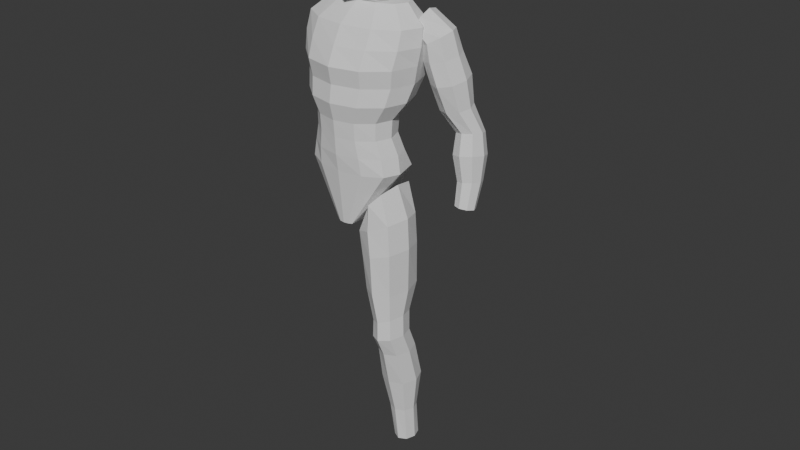 # Source: Char_SlaveBoys_001.blend  (saved by Blender 4.0.36; exported with 4.5.12 LTS)
import bpy
from mathutils import Matrix  # noqa: F401  (used for matrix-valued properties, if any)

bpy.ops.wm.read_factory_settings(use_empty=True)
scene = bpy.context.scene
scene.name = 'Scene'

# ---- collections
col_collection = bpy.data.collections.new('Collection'); scene.collection.children.link(col_collection)
col_ref = bpy.data.collections.new('Ref'); scene.collection.children.link(col_ref)

# ---- world
world_world = bpy.data.worlds.new('World'); scene.world = world_world
world_world.use_nodes = True; world_world.node_tree.nodes.clear()
_N = world_world.node_tree.nodes; _L = world_world.node_tree.links
n0 = _N.new('ShaderNodeOutputWorld'); n0.name = 'World Output'; n0.location = (300, 300)
n1 = _N.new('ShaderNodeBackground'); n1.name = 'Background'; n1.location = (10, 300)
n1.inputs[0].default_value = (0.05088, 0.05088, 0.05088, 1.0)
_L.new(n1.outputs[0], n0.inputs[0])
n0.is_active_output = True
world_world.color = (0.05088, 0.05088, 0.05088)
world_world.use_sun_shadow = False
world_world.sun_shadow_jitter_overblur = 0.0

# ---- meshes
me_cylinder = bpy.data.meshes.new('Cylinder')
me_cylinder.from_pydata([(-8.689e-10, 0.5121, -4.0), (-3.377e-09, 0.6107, 4.0), (0.4708, 0.4411, -4.0), (0.3867, 0.5543, 4.0), (0.8155, 0.2472, -4.0), (0.6698, 0.4002, 4.0), (0.9417, -0.2229, -4.0), (0.7734, 0.1897, 4.0), (0.8155, -0.5278, -4.0), (0.6698, -0.02082, 4.0), (0.4708, -0.7216, -4.0), (0.3867, -0.1749, 4.0), (-8.689e-10, -0.7926, -4.0), (-3.377e-09, -0.2313, 4.0), (-0.4708, -0.7216, -4.0), (-0.3867, -0.1749, 4.0), (-0.8155, -0.5278, -4.0), (-0.6698, -0.02082, 4.0), (-0.9417, -0.2229, -4.0), (-0.7734, 0.1897, 4.0), (-0.8155, 0.2472, -4.0), (-0.6698, 0.4002, 4.0), (-0.4708, 0.4411, -4.0), (-0.3867, 0.5543, 4.0), (-1.761e-09, 0.4298, -3.111), (-3.364e-09, 0.3435, -2.222), (-3.272e-09, 0.4071, -1.333), (-2.665e-15, 0.7041, -0.4444), (1.109e-09, 0.9027, 0.4444), (1.973e-09, 0.9728, 1.333), (2.743e-09, 0.8904, 2.222), (2.615e-09, 0.8093, 3.111), (0.5877, 0.7117, 3.111), (0.592, 0.7756, 2.222), (0.5662, 0.8425, 1.333), (0.5372, 0.7811, 0.4444), (0.5, 0.5926, -0.4444), (0.3902, 0.3208, -1.333), (0.3871, 0.2632, -2.222), (0.4409, 0.3449, -3.111), (1.018, 0.445, 3.111), (1.025, 0.4618, 2.222), (0.9807, 0.4864, 1.333), (0.9305, 0.449, 0.4444), (0.866, 0.288, -0.4444), (0.6758, 0.08498, -1.333), (0.6705, 0.04373, -2.222), (0.7637, 0.1129, -3.111), (1.175, 0.08061, 3.111), (1.184, 0.03319, 2.222), (1.132, 4.046e-10, 1.333), (1.074, -0.004742, 0.4444), (1.0, -0.128, -0.4444), (0.7804, -0.2371, -1.333), (0.7743, -0.2561, -2.222), (0.8818, -0.2039, -3.111), (1.018, -0.2837, 3.111), (1.025, -0.3954, 2.222), (0.9807, -0.4864, 1.333), (0.9305, -0.4585, 0.4444), (0.866, -0.5441, -0.4444), (0.6758, -0.5592, -1.333), (0.6705, -0.5559, -2.222), (0.7637, -0.5208, -3.111), (0.5877, -0.5505, 3.111), (0.592, -0.7092, 2.222), (0.5662, -0.8425, 1.333), (0.5372, -0.7906, 0.4444), (0.5, -0.8486, -0.4444), (0.3902, -0.795, -1.333), (0.3871, -0.7753, -2.222), (0.4409, -0.7527, -3.111), (2.615e-09, -0.6481, 3.111), (2.743e-09, -0.824, 2.222), (1.973e-09, -0.9728, 1.333), (1.109e-09, -0.9122, 0.4444), (-2.665e-15, -0.9601, -0.4444), (-3.272e-09, -0.8813, -1.333), (-3.364e-09, -0.8557, -2.222), (-1.761e-09, -0.8376, -3.111), (-0.5877, -0.5505, 3.111), (-0.592, -0.7092, 2.222), (-0.5662, -0.8425, 1.333), (-0.5372, -0.7906, 0.4444), (-0.5, -0.8486, -0.4444), (-0.3902, -0.795, -1.333), (-0.3871, -0.7753, -2.222), (-0.4409, -0.7527, -3.111), (-1.018, -0.2837, 3.111), (-1.025, -0.3954, 2.222), (-0.9807, -0.4864, 1.333), (-0.9305, -0.4585, 0.4444), (-0.866, -0.5441, -0.4444), (-0.6758, -0.5592, -1.333), (-0.6705, -0.5559, -2.222), (-0.7637, -0.5208, -3.111), (-1.175, 0.08061, 3.111), (-1.184, 0.03319, 2.222), (-1.132, 4.046e-10, 1.333), (-1.074, -0.004742, 0.4444), (-1.0, -0.128, -0.4444), (-0.7804, -0.2371, -1.333), (-0.7743, -0.2561, -2.222), (-0.8818, -0.2039, -3.111), (-1.018, 0.445, 3.111), (-1.025, 0.4618, 2.222), (-0.9807, 0.4864, 1.333), (-0.9305, 0.449, 0.4444), (-0.866, 0.288, -0.4444), (-0.6758, 0.08498, -1.333), (-0.6705, 0.04373, -2.222), (-0.7637, 0.1129, -3.111), (-0.5877, 0.7117, 3.111), (-0.592, 0.7756, 2.222), (-0.5662, 0.8425, 1.333), (-0.5372, 0.7811, 0.4444), (-0.5, 0.5926, -0.4444), (-0.3902, 0.3208, -1.333), (-0.3871, 0.2632, -2.222), (-0.4409, 0.3449, -3.111), (-1.966e-08, 0.4012, -6.885), (0.09191, 0.3873, -6.885), (0.1592, 0.3495, -6.885), (0.1838, -0.2229, -6.885), (0.1592, -0.63, -6.885), (0.09191, -0.6678, -6.885), (-1.966e-08, -0.6817, -6.885), (-0.09191, -0.6678, -6.885), (-0.1592, -0.63, -6.885), (-0.1838, -0.2229, -6.885), (-0.1592, 0.3495, -6.885), (-0.09191, 0.3873, -6.885)], [], [(31, 1, 3, 32), (32, 3, 5, 40), (40, 5, 7, 48), (48, 7, 9, 56), (56, 9, 11, 64), (64, 11, 13, 72), (72, 13, 15, 80), (80, 15, 17, 88), (88, 17, 19, 96), (96, 19, 21, 104), (3, 1, 23, 21, 19, 17, 15, 13, 11, 9, 7, 5), (104, 21, 23, 112), (112, 23, 1, 31), (10, 12, 126, 125), (22, 119, 24, 0), (119, 118, 25, 24), (118, 117, 26, 25), (117, 116, 27, 26), (116, 115, 28, 27), (115, 114, 29, 28), (114, 113, 30, 29), (113, 112, 31, 30), (20, 111, 119, 22), (111, 110, 118, 119), (110, 109, 117, 118), (109, 108, 116, 117), (108, 107, 115, 116), (107, 106, 114, 115), (106, 105, 113, 114), (105, 104, 112, 113), (18, 103, 111, 20), (103, 102, 110, 111), (102, 101, 109, 110), (101, 100, 108, 109), (100, 99, 107, 108), (99, 98, 106, 107), (98, 97, 105, 106), (97, 96, 104, 105), (16, 95, 103, 18), (95, 94, 102, 103), (94, 93, 101, 102), (93, 92, 100, 101), (92, 91, 99, 100), (91, 90, 98, 99), (90, 89, 97, 98), (89, 88, 96, 97), (14, 87, 95, 16), (87, 86, 94, 95), (86, 85, 93, 94), (85, 84, 92, 93), (84, 83, 91, 92), (83, 82, 90, 91), (82, 81, 89, 90), (81, 80, 88, 89), (12, 79, 87, 14), (79, 78, 86, 87), (78, 77, 85, 86), (77, 76, 84, 85), (76, 75, 83, 84), (75, 74, 82, 83), (74, 73, 81, 82), (73, 72, 80, 81), (10, 71, 79, 12), (71, 70, 78, 79), (70, 69, 77, 78), (69, 68, 76, 77), (68, 67, 75, 76), (67, 66, 74, 75), (66, 65, 73, 74), (65, 64, 72, 73), (8, 63, 71, 10), (63, 62, 70, 71), (62, 61, 69, 70), (61, 60, 68, 69), (60, 59, 67, 68), (59, 58, 66, 67), (58, 57, 65, 66), (57, 56, 64, 65), (6, 55, 63, 8), (55, 54, 62, 63), (54, 53, 61, 62), (53, 52, 60, 61), (52, 51, 59, 60), (51, 50, 58, 59), (50, 49, 57, 58), (49, 48, 56, 57), (4, 47, 55, 6), (47, 46, 54, 55), (46, 45, 53, 54), (45, 44, 52, 53), (44, 43, 51, 52), (43, 42, 50, 51), (42, 41, 49, 50), (41, 40, 48, 49), (2, 39, 47, 4), (39, 38, 46, 47), (38, 37, 45, 46), (37, 36, 44, 45), (36, 35, 43, 44), (35, 34, 42, 43), (34, 33, 41, 42), (33, 32, 40, 41), (0, 24, 39, 2), (24, 25, 38, 39), (25, 26, 37, 38), (26, 27, 36, 37), (27, 28, 35, 36), (28, 29, 34, 35), (29, 30, 33, 34), (30, 31, 32, 33), (120, 121, 122, 123, 124, 125, 126, 127, 128, 129, 130, 131), (8, 10, 125, 124), (6, 8, 124, 123), (22, 0, 120, 131), (0, 2, 121, 120), (4, 6, 123, 122), (20, 22, 131, 130), (2, 4, 122, 121), (18, 20, 130, 129), (16, 18, 129, 128), (14, 16, 128, 127), (12, 14, 127, 126)])
_uv = me_cylinder.uv_layers.new(name='UVMap')
_uv.uv.foreach_set('vector', [1.0, 0.9444, 1.0, 1.0, 0.9167, 1.0, 0.9167, 0.9444, 0.9167, 0.9444, 0.9167, 1.0, 0.8333, 1.0, 0.8333, 0.9444, 0.8333, 0.9444, 0.8333, 1.0, 0.75, 1.0, 0.75, 0.9444, 0.75, 0.9444, 0.75, 1.0, 0.6667, 1.0, 0.6667, 0.9444, 0.6667, 0.9444, 0.6667, 1.0, 0.5833, 1.0, 0.5833, 0.9444, 0.5833, 0.9444, 0.5833, 1.0, 0.5, 1.0, 0.5, 0.9444, 0.5, 0.9444, 0.5, 1.0, 0.4167, 1.0, 0.4167, 0.9444, 0.4167, 0.9444, 0.4167, 1.0, 0.3333, 1.0, 0.3333, 0.9444, 0.3333, 0.9444, 0.3333, 1.0, 0.25, 1.0, 0.25, 0.9444, 0.25, 0.9444, 0.25, 1.0, 0.1667, 1.0, 0.1667, 0.9444, 0.37, 0.4578, 0.25, 0.49, 0.13, 0.4578, 0.04215, 0.37, 0.01, 0.25, 0.04215, 0.13, 0.13, 0.04215, 0.25, 0.01, 0.37, 0.04215, 0.4578, 0.13, 0.49, 0.25, 0.4578, 0.37, 0.1667, 0.9444, 0.1667, 1.0, 0.08333, 1.0, 0.08333, 0.9444, 0.08333, 0.9444, 0.08333, 1.0, 7.451e-08, 1.0, 7.451e-08, 0.9444, 0.5833, 0.5, 0.5, 0.5, 0.5, 0.5, 0.5833, 0.5, 0.08333, 0.5, 0.08333, 0.5556, 7.451e-08, 0.5556, 7.451e-08, 0.5, 0.08333, 0.5556, 0.08333, 0.6111, 7.451e-08, 0.6111, 7.451e-08, 0.5556, 0.08333, 0.6111, 0.08333, 0.6667, 7.451e-08, 0.6667, 7.451e-08, 0.6111, 0.08333, 0.6667, 0.08333, 0.7222, 7.451e-08, 0.7222, 7.451e-08, 0.6667, 0.08333, 0.7222, 0.08333, 0.7778, 7.451e-08, 0.7778, 7.451e-08, 0.7222, 0.08333, 0.7778, 0.08333, 0.8333, 7.451e-08, 0.8333, 7.451e-08, 0.7778, 0.08333, 0.8333, 0.08333, 0.8889, 7.451e-08, 0.8889, 7.451e-08, 0.8333, 0.08333, 0.8889, 0.08333, 0.9444, 7.451e-08, 0.9444, 7.451e-08, 0.8889, 0.1667, 0.5, 0.1667, 0.5556, 0.08333, 0.5556, 0.08333, 0.5, 0.1667, 0.5556, 0.1667, 0.6111, 0.08333, 0.6111, 0.08333, 0.5556, 0.1667, 0.6111, 0.1667, 0.6667, 0.08333, 0.6667, 0.08333, 0.6111, 0.1667, 0.6667, 0.1667, 0.7222, 0.08333, 0.7222, 0.08333, 0.6667, 0.1667, 0.7222, 0.1667, 0.7778, 0.08333, 0.7778, 0.08333, 0.7222, 0.1667, 0.7778, 0.1667, 0.8333, 0.08333, 0.8333, 0.08333, 0.7778, 0.1667, 0.8333, 0.1667, 0.8889, 0.08333, 0.8889, 0.08333, 0.8333, 0.1667, 0.8889, 0.1667, 0.9444, 0.08333, 0.9444, 0.08333, 0.8889, 0.25, 0.5, 0.25, 0.5556, 0.1667, 0.5556, 0.1667, 0.5, 0.25, 0.5556, 0.25, 0.6111, 0.1667, 0.6111, 0.1667, 0.5556, 0.25, 0.6111, 0.25, 0.6667, 0.1667, 0.6667, 0.1667, 0.6111, 0.25, 0.6667, 0.25, 0.7222, 0.1667, 0.7222, 0.1667, 0.6667, 0.25, 0.7222, 0.25, 0.7778, 0.1667, 0.7778, 0.1667, 0.7222, 0.25, 0.7778, 0.25, 0.8333, 0.1667, 0.8333, 0.1667, 0.7778, 0.25, 0.8333, 0.25, 0.8889, 0.1667, 0.8889, 0.1667, 0.8333, 0.25, 0.8889, 0.25, 0.9444, 0.1667, 0.9444, 0.1667, 0.8889, 0.3333, 0.5, 0.3333, 0.5556, 0.25, 0.5556, 0.25, 0.5, 0.3333, 0.5556, 0.3333, 0.6111, 0.25, 0.6111, 0.25, 0.5556, 0.3333, 0.6111, 0.3333, 0.6667, 0.25, 0.6667, 0.25, 0.6111, 0.3333, 0.6667, 0.3333, 0.7222, 0.25, 0.7222, 0.25, 0.6667, 0.3333, 0.7222, 0.3333, 0.7778, 0.25, 0.7778, 0.25, 0.7222, 0.3333, 0.7778, 0.3333, 0.8333, 0.25, 0.8333, 0.25, 0.7778, 0.3333, 0.8333, 0.3333, 0.8889, 0.25, 0.8889, 0.25, 0.8333, 0.3333, 0.8889, 0.3333, 0.9444, 0.25, 0.9444, 0.25, 0.8889, 0.4167, 0.5, 0.4167, 0.5556, 0.3333, 0.5556, 0.3333, 0.5, 0.4167, 0.5556, 0.4167, 0.6111, 0.3333, 0.6111, 0.3333, 0.5556, 0.4167, 0.6111, 0.4167, 0.6667, 0.3333, 0.6667, 0.3333, 0.6111, 0.4167, 0.6667, 0.4167, 0.7222, 0.3333, 0.7222, 0.3333, 0.6667, 0.4167, 0.7222, 0.4167, 0.7778, 0.3333, 0.7778, 0.3333, 0.7222, 0.4167, 0.7778, 0.4167, 0.8333, 0.3333, 0.8333, 0.3333, 0.7778, 0.4167, 0.8333, 0.4167, 0.8889, 0.3333, 0.8889, 0.3333, 0.8333, 0.4167, 0.8889, 0.4167, 0.9444, 0.3333, 0.9444, 0.3333, 0.8889, 0.5, 0.5, 0.5, 0.5556, 0.4167, 0.5556, 0.4167, 0.5, 0.5, 0.5556, 0.5, 0.6111, 0.4167, 0.6111, 0.4167, 0.5556, 0.5, 0.6111, 0.5, 0.6667, 0.4167, 0.6667, 0.4167, 0.6111, 0.5, 0.6667, 0.5, 0.7222, 0.4167, 0.7222, 0.4167, 0.6667, 0.5, 0.7222, 0.5, 0.7778, 0.4167, 0.7778, 0.4167, 0.7222, 0.5, 0.7778, 0.5, 0.8333, 0.4167, 0.8333, 0.4167, 0.7778, 0.5, 0.8333, 0.5, 0.8889, 0.4167, 0.8889, 0.4167, 0.8333, 0.5, 0.8889, 0.5, 0.9444, 0.4167, 0.9444, 0.4167, 0.8889, 0.5833, 0.5, 0.5833, 0.5556, 0.5, 0.5556, 0.5, 0.5, 0.5833, 0.5556, 0.5833, 0.6111, 0.5, 0.6111, 0.5, 0.5556, 0.5833, 0.6111, 0.5833, 0.6667, 0.5, 0.6667, 0.5, 0.6111, 0.5833, 0.6667, 0.5833, 0.7222, 0.5, 0.7222, 0.5, 0.6667, 0.5833, 0.7222, 0.5833, 0.7778, 0.5, 0.7778, 0.5, 0.7222, 0.5833, 0.7778, 0.5833, 0.8333, 0.5, 0.8333, 0.5, 0.7778, 0.5833, 0.8333, 0.5833, 0.8889, 0.5, 0.8889, 0.5, 0.8333, 0.5833, 0.8889, 0.5833, 0.9444, 0.5, 0.9444, 0.5, 0.8889, 0.6667, 0.5, 0.6667, 0.5556, 0.5833, 0.5556, 0.5833, 0.5, 0.6667, 0.5556, 0.6667, 0.6111, 0.5833, 0.6111, 0.5833, 0.5556, 0.6667, 0.6111, 0.6667, 0.6667, 0.5833, 0.6667, 0.5833, 0.6111, 0.6667, 0.6667, 0.6667, 0.7222, 0.5833, 0.7222, 0.5833, 0.6667, 0.6667, 0.7222, 0.6667, 0.7778, 0.5833, 0.7778, 0.5833, 0.7222, 0.6667, 0.7778, 0.6667, 0.8333, 0.5833, 0.8333, 0.5833, 0.7778, 0.6667, 0.8333, 0.6667, 0.8889, 0.5833, 0.8889, 0.5833, 0.8333, 0.6667, 0.8889, 0.6667, 0.9444, 0.5833, 0.9444, 0.5833, 0.8889, 0.75, 0.5, 0.75, 0.5556, 0.6667, 0.5556, 0.6667, 0.5, 0.75, 0.5556, 0.75, 0.6111, 0.6667, 0.6111, 0.6667, 0.5556, 0.75, 0.6111, 0.75, 0.6667, 0.6667, 0.6667, 0.6667, 0.6111, 0.75, 0.6667, 0.75, 0.7222, 0.6667, 0.7222, 0.6667, 0.6667, 0.75, 0.7222, 0.75, 0.7778, 0.6667, 0.7778, 0.6667, 0.7222, 0.75, 0.7778, 0.75, 0.8333, 0.6667, 0.8333, 0.6667, 0.7778, 0.75, 0.8333, 0.75, 0.8889, 0.6667, 0.8889, 0.6667, 0.8333, 0.75, 0.8889, 0.75, 0.9444, 0.6667, 0.9444, 0.6667, 0.8889, 0.8333, 0.5, 0.8333, 0.5556, 0.75, 0.5556, 0.75, 0.5, 0.8333, 0.5556, 0.8333, 0.6111, 0.75, 0.6111, 0.75, 0.5556, 0.8333, 0.6111, 0.8333, 0.6667, 0.75, 0.6667, 0.75, 0.6111, 0.8333, 0.6667, 0.8333, 0.7222, 0.75, 0.7222, 0.75, 0.6667, 0.8333, 0.7222, 0.8333, 0.7778, 0.75, 0.7778, 0.75, 0.7222, 0.8333, 0.7778, 0.8333, 0.8333, 0.75, 0.8333, 0.75, 0.7778, 0.8333, 0.8333, 0.8333, 0.8889, 0.75, 0.8889, 0.75, 0.8333, 0.8333, 0.8889, 0.8333, 0.9444, 0.75, 0.9444, 0.75, 0.8889, 0.9167, 0.5, 0.9167, 0.5556, 0.8333, 0.5556, 0.8333, 0.5, 0.9167, 0.5556, 0.9167, 0.6111, 0.8333, 0.6111, 0.8333, 0.5556, 0.9167, 0.6111, 0.9167, 0.6667, 0.8333, 0.6667, 0.8333, 0.6111, 0.9167, 0.6667, 0.9167, 0.7222, 0.8333, 0.7222, 0.8333, 0.6667, 0.9167, 0.7222, 0.9167, 0.7778, 0.8333, 0.7778, 0.8333, 0.7222, 0.9167, 0.7778, 0.9167, 0.8333, 0.8333, 0.8333, 0.8333, 0.7778, 0.9167, 0.8333, 0.9167, 0.8889, 0.8333, 0.8889, 0.8333, 0.8333, 0.9167, 0.8889, 0.9167, 0.9444, 0.8333, 0.9444, 0.8333, 0.8889, 1.0, 0.5, 1.0, 0.5556, 0.9167, 0.5556, 0.9167, 0.5, 1.0, 0.5556, 1.0, 0.6111, 0.9167, 0.6111, 0.9167, 0.5556, 1.0, 0.6111, 1.0, 0.6667, 0.9167, 0.6667, 0.9167, 0.6111, 1.0, 0.6667, 1.0, 0.7222, 0.9167, 0.7222, 0.9167, 0.6667, 1.0, 0.7222, 1.0, 0.7778, 0.9167, 0.7778, 0.9167, 0.7222, 1.0, 0.7778, 1.0, 0.8333, 0.9167, 0.8333, 0.9167, 0.7778, 1.0, 0.8333, 1.0, 0.8889, 0.9167, 0.8889, 0.9167, 0.8333, 1.0, 0.8889, 1.0, 0.9444, 0.9167, 0.9444, 0.9167, 0.8889, 0.75, 0.49, 0.87, 0.4578, 0.9578, 0.37, 0.99, 0.25, 0.9578, 0.13, 0.87, 0.04215, 0.75, 0.01, 0.63, 0.04215, 0.5422, 0.13, 0.51, 0.25, 0.5422, 0.37, 0.63, 0.4578, 0.6667, 0.5, 0.5833, 0.5, 0.5833, 0.5, 0.6667, 0.5, 0.75, 0.5, 0.6667, 0.5, 0.6667, 0.5, 0.75, 0.5, 0.08333, 0.5, 7.451e-08, 0.5, 7.451e-08, 0.5, 0.08333, 0.5, 1.0, 0.5, 0.9167, 0.5, 0.9167, 0.5, 1.0, 0.5, 0.8333, 0.5, 0.75, 0.5, 0.75, 0.5, 0.8333, 0.5, 0.1667, 0.5, 0.08333, 0.5, 0.08333, 0.5, 0.1667, 0.5, 0.9167, 0.5, 0.8333, 0.5, 0.8333, 0.5, 0.9167, 0.5, 0.25, 0.5, 0.1667, 0.5, 0.1667, 0.5, 0.25, 0.5, 0.3333, 0.5, 0.25, 0.5, 0.25, 0.5, 0.3333, 0.5, 0.4167, 0.5, 0.3333, 0.5, 0.3333, 0.5, 0.4167, 0.5, 0.5, 0.5, 0.4167, 0.5, 0.4167, 0.5, 0.5, 0.5])
me_cylinder.update()
me_cylinder_001 = bpy.data.meshes.new('Cylinder.001')
me_cylinder_001.from_pydata([(-0.2536, 0.7083, -2.96), (-1.461, -1.674, 2.902), (0.2382, 0.5008, -3.006), (-1.061, -2.202, 3.147), (0.4419, 1.353e-07, -3.025), (-0.811, -3.157, 3.149), (0.2382, -0.5008, -3.006), (-0.8583, -3.979, 2.906), (-0.2536, -0.7083, -2.96), (-1.175, -4.187, 2.562), (-0.7454, -0.5008, -2.915), (-1.576, -3.659, 2.317), (-0.9491, 1.353e-07, -2.896), (-1.825, -2.704, 2.316), (-0.7454, 0.5008, -2.915), (-1.778, -1.882, 2.558), (-0.01245, 1.057, -2.14), (0.09104, 1.203, -1.293), (0.2448, 0.823, -0.5706), (-0.1469, -0.04587, 0.3904), (-0.1066, -0.3625, 1.287), (-0.3174, -0.9517, 1.999), (0.535, -1.501, 1.917), (0.7403, -0.8168, 1.214), (0.6158, -0.3915, 0.3284), (0.8834, 0.5318, -0.5731), (0.8539, 0.8508, -1.293), (0.5657, 0.7975, -2.14), (0.8476, -2.335, 1.767), (1.044, -1.803, 1.05), (0.8955, -1.139, 0.1983), (1.146, -0.176, -0.5797), (1.17, -7.914e-08, -1.293), (0.8052, 0.1709, -2.14), (0.4281, -3.236, 1.609), (0.6275, -2.742, 0.8896), (0.5283, -1.851, 0.07644), (0.8787, -0.8857, -0.5864), (0.8539, -0.8508, -1.293), (0.5657, -0.4557, -2.14), (-0.474, -3.564, 1.548), (-0.2662, -3.086, 0.8272), (-0.2707, -2.11, 0.03411), (0.2383, -1.182, -0.5894), (0.09104, -1.203, -1.293), (-0.01245, -0.7152, -2.14), (-1.33, -3.126, 1.619), (-1.113, -2.631, 0.8994), (-1.033, -1.765, 0.09613), (-0.4003, -0.8903, -0.5869), (-0.6718, -0.8508, -1.293), (-0.5906, -0.4557, -2.14), (-1.639, -2.18, 1.78), (-1.417, -1.645, 1.064), (-1.313, -1.017, 0.2262), (-0.6628, -0.1825, -0.5803), (-0.9878, -8.718e-08, -1.293), (-0.8301, 0.1709, -2.14), (-1.22, -1.279, 1.938), (-1.0, -0.7058, 1.224), (-0.946, -0.3049, 0.3481), (-0.3956, 0.5272, -0.5735), (-0.6718, 0.8508, -1.293), (-0.5906, 0.7975, -2.14), (-0.5706, -1.355, 2.526), (0.2891, -1.894, 2.589), (0.69, -2.788, 2.505), (0.3927, -3.649, 2.31), (-0.4268, -3.917, 2.124), (-1.288, -3.435, 2.056), (-1.687, -2.484, 2.145), (-1.39, -1.623, 2.34)], [], [(64, 1, 3, 65), (65, 3, 5, 66), (66, 5, 7, 67), (67, 7, 9, 68), (68, 9, 11, 69), (69, 11, 13, 70), (3, 1, 15, 13, 11, 9, 7, 5), (70, 13, 15, 71), (71, 15, 1, 64), (0, 2, 4, 6, 8, 10, 12, 14), (14, 63, 16, 0), (63, 62, 17, 16), (62, 61, 18, 17), (61, 60, 19, 18), (60, 59, 20, 19), (59, 58, 21, 20), (12, 57, 63, 14), (57, 56, 62, 63), (56, 55, 61, 62), (55, 54, 60, 61), (54, 53, 59, 60), (53, 52, 58, 59), (10, 51, 57, 12), (51, 50, 56, 57), (50, 49, 55, 56), (49, 48, 54, 55), (48, 47, 53, 54), (47, 46, 52, 53), (8, 45, 51, 10), (45, 44, 50, 51), (44, 43, 49, 50), (43, 42, 48, 49), (42, 41, 47, 48), (41, 40, 46, 47), (6, 39, 45, 8), (39, 38, 44, 45), (38, 37, 43, 44), (37, 36, 42, 43), (36, 35, 41, 42), (35, 34, 40, 41), (4, 33, 39, 6), (33, 32, 38, 39), (32, 31, 37, 38), (31, 30, 36, 37), (30, 29, 35, 36), (29, 28, 34, 35), (2, 27, 33, 4), (27, 26, 32, 33), (26, 25, 31, 32), (25, 24, 30, 31), (24, 23, 29, 30), (23, 22, 28, 29), (0, 16, 27, 2), (16, 17, 26, 27), (17, 18, 25, 26), (18, 19, 24, 25), (19, 20, 23, 24), (20, 21, 22, 23), (58, 71, 64, 21), (52, 70, 71, 58), (46, 69, 70, 52), (40, 68, 69, 46), (34, 67, 68, 40), (28, 66, 67, 34), (22, 65, 66, 28), (21, 64, 65, 22)])
_uv = me_cylinder_001.uv_layers.new(name='UVMap')
_uv.uv.foreach_set('vector', [1.0, 0.9643, 1.0, 1.0, 0.875, 1.0, 0.875, 0.9643, 0.875, 0.9643, 0.875, 1.0, 0.75, 1.0, 0.75, 0.9643, 0.75, 0.9643, 0.75, 1.0, 0.625, 1.0, 0.625, 0.9643, 0.625, 0.9643, 0.625, 1.0, 0.5, 1.0, 0.5, 0.9643, 0.5, 0.9643, 0.5, 1.0, 0.375, 1.0, 0.375, 0.9643, 0.375, 0.9643, 0.375, 1.0, 0.25, 1.0, 0.25, 0.9643, 0.4197, 0.4197, 0.25, 0.49, 0.08029, 0.4197, 0.01, 0.25, 0.08029, 0.08029, 0.25, 0.01, 0.4197, 0.08029, 0.49, 0.25, 0.25, 0.9643, 0.25, 1.0, 0.125, 1.0, 0.125, 0.9643, 0.125, 0.9643, 0.125, 1.0, 0.0, 1.0, 0.0, 0.9643, 0.75, 0.49, 0.9197, 0.4197, 0.99, 0.25, 0.9197, 0.08029, 0.75, 0.01, 0.5803, 0.08029, 0.51, 0.25, 0.5803, 0.4197, 0.125, 0.5, 0.125, 0.5714, 0.0, 0.5714, 0.0, 0.5, 0.125, 0.5714, 0.125, 0.6429, 0.0, 0.6429, 0.0, 0.5714, 0.125, 0.6429, 0.125, 0.7143, 0.0, 0.7143, 0.0, 0.6429, 0.125, 0.7143, 0.125, 0.7857, 0.0, 0.7857, 0.0, 0.7143, 0.125, 0.7857, 0.125, 0.8571, 0.0, 0.8571, 0.0, 0.7857, 0.125, 0.8571, 0.125, 0.9286, 0.0, 0.9286, 0.0, 0.8571, 0.25, 0.5, 0.25, 0.5714, 0.125, 0.5714, 0.125, 0.5, 0.25, 0.5714, 0.25, 0.6429, 0.125, 0.6429, 0.125, 0.5714, 0.25, 0.6429, 0.25, 0.7143, 0.125, 0.7143, 0.125, 0.6429, 0.25, 0.7143, 0.25, 0.7857, 0.125, 0.7857, 0.125, 0.7143, 0.25, 0.7857, 0.25, 0.8571, 0.125, 0.8571, 0.125, 0.7857, 0.25, 0.8571, 0.25, 0.9286, 0.125, 0.9286, 0.125, 0.8571, 0.375, 0.5, 0.375, 0.5714, 0.25, 0.5714, 0.25, 0.5, 0.375, 0.5714, 0.375, 0.6429, 0.25, 0.6429, 0.25, 0.5714, 0.375, 0.6429, 0.375, 0.7143, 0.25, 0.7143, 0.25, 0.6429, 0.375, 0.7143, 0.375, 0.7857, 0.25, 0.7857, 0.25, 0.7143, 0.375, 0.7857, 0.375, 0.8571, 0.25, 0.8571, 0.25, 0.7857, 0.375, 0.8571, 0.375, 0.9286, 0.25, 0.9286, 0.25, 0.8571, 0.5, 0.5, 0.5, 0.5714, 0.375, 0.5714, 0.375, 0.5, 0.5, 0.5714, 0.5, 0.6429, 0.375, 0.6429, 0.375, 0.5714, 0.5, 0.6429, 0.5, 0.7143, 0.375, 0.7143, 0.375, 0.6429, 0.5, 0.7143, 0.5, 0.7857, 0.375, 0.7857, 0.375, 0.7143, 0.5, 0.7857, 0.5, 0.8571, 0.375, 0.8571, 0.375, 0.7857, 0.5, 0.8571, 0.5, 0.9286, 0.375, 0.9286, 0.375, 0.8571, 0.625, 0.5, 0.625, 0.5714, 0.5, 0.5714, 0.5, 0.5, 0.625, 0.5714, 0.625, 0.6429, 0.5, 0.6429, 0.5, 0.5714, 0.625, 0.6429, 0.625, 0.7143, 0.5, 0.7143, 0.5, 0.6429, 0.625, 0.7143, 0.625, 0.7857, 0.5, 0.7857, 0.5, 0.7143, 0.625, 0.7857, 0.625, 0.8571, 0.5, 0.8571, 0.5, 0.7857, 0.625, 0.8571, 0.625, 0.9286, 0.5, 0.9286, 0.5, 0.8571, 0.75, 0.5, 0.75, 0.5714, 0.625, 0.5714, 0.625, 0.5, 0.75, 0.5714, 0.75, 0.6429, 0.625, 0.6429, 0.625, 0.5714, 0.75, 0.6429, 0.75, 0.7143, 0.625, 0.7143, 0.625, 0.6429, 0.75, 0.7143, 0.75, 0.7857, 0.625, 0.7857, 0.625, 0.7143, 0.75, 0.7857, 0.75, 0.8571, 0.625, 0.8571, 0.625, 0.7857, 0.75, 0.8571, 0.75, 0.9286, 0.625, 0.9286, 0.625, 0.8571, 0.875, 0.5, 0.875, 0.5714, 0.75, 0.5714, 0.75, 0.5, 0.875, 0.5714, 0.875, 0.6429, 0.75, 0.6429, 0.75, 0.5714, 0.875, 0.6429, 0.875, 0.7143, 0.75, 0.7143, 0.75, 0.6429, 0.875, 0.7143, 0.875, 0.7857, 0.75, 0.7857, 0.75, 0.7143, 0.875, 0.7857, 0.875, 0.8571, 0.75, 0.8571, 0.75, 0.7857, 0.875, 0.8571, 0.875, 0.9286, 0.75, 0.9286, 0.75, 0.8571, 1.0, 0.5, 1.0, 0.5714, 0.875, 0.5714, 0.875, 0.5, 1.0, 0.5714, 1.0, 0.6429, 0.875, 0.6429, 0.875, 0.5714, 1.0, 0.6429, 1.0, 0.7143, 0.875, 0.7143, 0.875, 0.6429, 1.0, 0.7143, 1.0, 0.7857, 0.875, 0.7857, 0.875, 0.7143, 1.0, 0.7857, 1.0, 0.8571, 0.875, 0.8571, 0.875, 0.7857, 1.0, 0.8571, 1.0, 0.9286, 0.875, 0.9286, 0.875, 0.8571, 0.125, 0.9286, 0.125, 0.9643, 0.0, 0.9643, 0.0, 0.9286, 0.25, 0.9286, 0.25, 0.9643, 0.125, 0.9643, 0.125, 0.9286, 0.375, 0.9286, 0.375, 0.9643, 0.25, 0.9643, 0.25, 0.9286, 0.5, 0.9286, 0.5, 0.9643, 0.375, 0.9643, 0.375, 0.9286, 0.625, 0.9286, 0.625, 0.9643, 0.5, 0.9643, 0.5, 0.9286, 0.75, 0.9286, 0.75, 0.9643, 0.625, 0.9643, 0.625, 0.9286, 0.875, 0.9286, 0.875, 0.9643, 0.75, 0.9643, 0.75, 0.9286, 1.0, 0.9286, 1.0, 0.9643, 0.875, 0.9643, 0.875, 0.9286])
me_cylinder_001.update()
me_cylinder_002 = bpy.data.meshes.new('Cylinder.002')
me_cylinder_002.from_pydata([(0.1195, 2.003, -3.0), (-0.4786, 1.719, 3.324), (0.6878, 1.711, -3.0), (0.1472, 1.11, 3.555), (0.9232, 1.003, -3.0), (0.4064, -0.3584, 3.651), (0.6878, 0.2963, -3.0), (0.1472, -1.827, 3.555), (0.1195, 0.00345, -3.0), (-0.4786, -2.436, 3.324), (-0.4488, 0.2963, -3.0), (-1.104, -1.827, 3.094), (-0.6842, 1.003, -3.0), (-1.364, -0.3584, 2.998), (-0.4488, 1.711, -3.0), (-1.104, 1.11, 3.094), (5.634e-09, 1.765, -2.143), (-0.09557, 2.167, -1.286), (-4.585e-08, 1.503, -0.4286), (-0.07168, 1.008, 0.4654), (-0.3345, 1.962, 1.161), (-0.3584, 1.791, 2.084), (0.8605, 1.169, 2.181), (0.7292, 1.338, 1.161), (0.6993, 0.5588, 0.5361), (0.8431, 1.062, -0.4286), (0.8977, 1.728, -1.286), (0.6904, 1.472, -2.143), (1.365, -0.3345, 2.221), (1.17, -0.1672, 1.161), (1.019, -0.5256, 0.5654), (1.192, 0.0, -0.4286), (1.309, 0.669, -1.286), (0.9764, 0.7645, -2.143), (0.8605, -1.837, 2.181), (0.7292, -1.673, 1.161), (0.6993, -1.61, 0.5361), (0.8431, -1.062, -0.4286), (0.8977, -0.3904, -1.286), (0.6904, 0.05743, -2.143), (-0.3584, -2.46, 2.084), (-0.3345, -2.296, 1.161), (-0.07168, -2.059, 0.4654), (-4.585e-08, -1.503, -0.4286), (-0.09557, -0.8292, -1.286), (5.634e-09, -0.2355, -2.143), (-1.577, -1.837, 1.987), (-1.398, -1.673, 1.161), (-0.8426, -1.61, 0.3946), (-0.8431, -1.062, -0.4286), (-1.089, -0.3904, -1.286), (-0.6904, 0.05743, -2.143), (-2.082, -0.3345, 1.947), (-1.839, -0.1672, 1.161), (-1.162, -0.5256, 0.3653), (-1.192, 0.0, -0.4286), (-1.5, 0.669, -1.286), (-0.9764, 0.7645, -2.143), (-1.577, 1.169, 1.987), (-1.398, 1.338, 1.161), (-0.8426, 0.5588, 0.3946), (-0.8431, 1.062, -0.4286), (-1.089, 1.728, -1.286), (-0.6904, 1.472, -2.143), (-0.03584, 0.9189, 0.0184), (0.7712, 0.4743, 0.05378), (1.105, -0.5991, 0.06844), (0.7712, -1.673, 0.05378), (-0.03584, -2.117, 0.0184), (-0.8429, -1.673, -0.01698), (-1.177, -0.5991, -0.03164), (-0.8429, 0.4743, -0.01698), (-0.5527, 1.755, 2.706), (0.7301, 1.139, 2.87), (1.261, -0.3465, 2.938), (0.7301, -1.832, 2.87), (-0.5527, -2.448, 2.706), (-1.836, -1.832, 2.542), (-2.367, -0.3465, 2.474), (-1.836, 1.139, 2.542)], [], [(72, 1, 3, 73), (73, 3, 5, 74), (74, 5, 7, 75), (75, 7, 9, 76), (76, 9, 11, 77), (77, 11, 13, 78), (3, 1, 15, 13, 11, 9, 7, 5), (78, 13, 15, 79), (79, 15, 1, 72), (0, 2, 4, 6, 8, 10, 12, 14), (14, 63, 16, 0), (63, 62, 17, 16), (62, 61, 18, 17), (71, 60, 19, 64), (60, 59, 20, 19), (59, 58, 21, 20), (12, 57, 63, 14), (57, 56, 62, 63), (56, 55, 61, 62), (70, 54, 60, 71), (54, 53, 59, 60), (53, 52, 58, 59), (10, 51, 57, 12), (51, 50, 56, 57), (50, 49, 55, 56), (69, 48, 54, 70), (48, 47, 53, 54), (47, 46, 52, 53), (8, 45, 51, 10), (45, 44, 50, 51), (44, 43, 49, 50), (68, 42, 48, 69), (42, 41, 47, 48), (41, 40, 46, 47), (6, 39, 45, 8), (39, 38, 44, 45), (38, 37, 43, 44), (67, 36, 42, 68), (36, 35, 41, 42), (35, 34, 40, 41), (4, 33, 39, 6), (33, 32, 38, 39), (32, 31, 37, 38), (66, 30, 36, 67), (30, 29, 35, 36), (29, 28, 34, 35), (2, 27, 33, 4), (27, 26, 32, 33), (26, 25, 31, 32), (65, 24, 30, 66), (24, 23, 29, 30), (23, 22, 28, 29), (0, 16, 27, 2), (16, 17, 26, 27), (17, 18, 25, 26), (64, 19, 24, 65), (19, 20, 23, 24), (20, 21, 22, 23), (18, 64, 65, 25), (25, 65, 66, 31), (31, 66, 67, 37), (37, 67, 68, 43), (43, 68, 69, 49), (49, 69, 70, 55), (55, 70, 71, 61), (61, 71, 64, 18), (58, 79, 72, 21), (52, 78, 79, 58), (46, 77, 78, 52), (40, 76, 77, 46), (34, 75, 76, 40), (28, 74, 75, 34), (22, 73, 74, 28), (21, 72, 73, 22)])
_uv = me_cylinder_002.uv_layers.new(name='UVMap')
_uv.uv.foreach_set('vector', [1.0, 0.9644, 1.0, 1.0, 0.875, 1.0, 0.875, 0.9644, 0.875, 0.9644, 0.875, 1.0, 0.75, 1.0, 0.75, 0.9644, 0.75, 0.9644, 0.75, 1.0, 0.625, 1.0, 0.625, 0.9644, 0.625, 0.9644, 0.625, 1.0, 0.5, 1.0, 0.5, 0.9644, 0.5, 0.9644, 0.5, 1.0, 0.375, 1.0, 0.375, 0.9644, 0.375, 0.9644, 0.375, 1.0, 0.25, 1.0, 0.25, 0.9644, 0.4197, 0.4197, 0.25, 0.49, 0.08029, 0.4197, 0.01, 0.25, 0.08029, 0.08029, 0.25, 0.01, 0.4197, 0.08029, 0.49, 0.25, 0.25, 0.9644, 0.25, 1.0, 0.125, 1.0, 0.125, 0.9644, 0.125, 0.9644, 0.125, 1.0, 0.0, 1.0, 0.0, 0.9644, 0.75, 0.49, 0.9197, 0.4197, 0.99, 0.25, 0.9197, 0.08029, 0.75, 0.01, 0.5803, 0.08029, 0.51, 0.25, 0.5803, 0.4197, 0.125, 0.5, 0.125, 0.5714, 0.0, 0.5714, 0.0, 0.5, 0.125, 0.5714, 0.125, 0.6429, 0.0, 0.6429, 0.0, 0.5714, 0.125, 0.6429, 0.125, 0.7143, 0.0, 0.7143, 0.0, 0.6429, 0.125, 0.75, 0.125, 0.7857, 0.0, 0.7857, 0.0, 0.75, 0.125, 0.7857, 0.125, 0.8571, 0.0, 0.8571, 0.0, 0.7857, 0.125, 0.8571, 0.125, 0.9286, 0.0, 0.9286, 0.0, 0.8571, 0.25, 0.5, 0.25, 0.5714, 0.125, 0.5714, 0.125, 0.5, 0.25, 0.5714, 0.25, 0.6429, 0.125, 0.6429, 0.125, 0.5714, 0.25, 0.6429, 0.25, 0.7143, 0.125, 0.7143, 0.125, 0.6429, 0.25, 0.75, 0.25, 0.7857, 0.125, 0.7857, 0.125, 0.75, 0.25, 0.7857, 0.25, 0.8571, 0.125, 0.8571, 0.125, 0.7857, 0.25, 0.8571, 0.25, 0.9286, 0.125, 0.9286, 0.125, 0.8571, 0.375, 0.5, 0.375, 0.5714, 0.25, 0.5714, 0.25, 0.5, 0.375, 0.5714, 0.375, 0.6429, 0.25, 0.6429, 0.25, 0.5714, 0.375, 0.6429, 0.375, 0.7143, 0.25, 0.7143, 0.25, 0.6429, 0.375, 0.75, 0.375, 0.7857, 0.25, 0.7857, 0.25, 0.75, 0.375, 0.7857, 0.375, 0.8571, 0.25, 0.8571, 0.25, 0.7857, 0.375, 0.8571, 0.375, 0.9286, 0.25, 0.9286, 0.25, 0.8571, 0.5, 0.5, 0.5, 0.5714, 0.375, 0.5714, 0.375, 0.5, 0.5, 0.5714, 0.5, 0.6429, 0.375, 0.6429, 0.375, 0.5714, 0.5, 0.6429, 0.5, 0.7143, 0.375, 0.7143, 0.375, 0.6429, 0.5, 0.75, 0.5, 0.7857, 0.375, 0.7857, 0.375, 0.75, 0.5, 0.7857, 0.5, 0.8571, 0.375, 0.8571, 0.375, 0.7857, 0.5, 0.8571, 0.5, 0.9286, 0.375, 0.9286, 0.375, 0.8571, 0.625, 0.5, 0.625, 0.5714, 0.5, 0.5714, 0.5, 0.5, 0.625, 0.5714, 0.625, 0.6429, 0.5, 0.6429, 0.5, 0.5714, 0.625, 0.6429, 0.625, 0.7143, 0.5, 0.7143, 0.5, 0.6429, 0.625, 0.75, 0.625, 0.7857, 0.5, 0.7857, 0.5, 0.75, 0.625, 0.7857, 0.625, 0.8571, 0.5, 0.8571, 0.5, 0.7857, 0.625, 0.8571, 0.625, 0.9286, 0.5, 0.9286, 0.5, 0.8571, 0.75, 0.5, 0.75, 0.5714, 0.625, 0.5714, 0.625, 0.5, 0.75, 0.5714, 0.75, 0.6429, 0.625, 0.6429, 0.625, 0.5714, 0.75, 0.6429, 0.75, 0.7143, 0.625, 0.7143, 0.625, 0.6429, 0.75, 0.75, 0.75, 0.7857, 0.625, 0.7857, 0.625, 0.75, 0.75, 0.7857, 0.75, 0.8571, 0.625, 0.8571, 0.625, 0.7857, 0.75, 0.8571, 0.75, 0.9286, 0.625, 0.9286, 0.625, 0.8571, 0.875, 0.5, 0.875, 0.5714, 0.75, 0.5714, 0.75, 0.5, 0.875, 0.5714, 0.875, 0.6429, 0.75, 0.6429, 0.75, 0.5714, 0.875, 0.6429, 0.875, 0.7143, 0.75, 0.7143, 0.75, 0.6429, 0.875, 0.75, 0.875, 0.7857, 0.75, 0.7857, 0.75, 0.75, 0.875, 0.7857, 0.875, 0.8571, 0.75, 0.8571, 0.75, 0.7857, 0.875, 0.8571, 0.875, 0.9286, 0.75, 0.9286, 0.75, 0.8571, 1.0, 0.5, 1.0, 0.5714, 0.875, 0.5714, 0.875, 0.5, 1.0, 0.5714, 1.0, 0.6429, 0.875, 0.6429, 0.875, 0.5714, 1.0, 0.6429, 1.0, 0.7143, 0.875, 0.7143, 0.875, 0.6429, 1.0, 0.75, 1.0, 0.7857, 0.875, 0.7857, 0.875, 0.75, 1.0, 0.7857, 1.0, 0.8571, 0.875, 0.8571, 0.875, 0.7857, 1.0, 0.8571, 1.0, 0.9286, 0.875, 0.9286, 0.875, 0.8571, 1.0, 0.7143, 1.0, 0.75, 0.875, 0.75, 0.875, 0.7143, 0.875, 0.7143, 0.875, 0.75, 0.75, 0.75, 0.75, 0.7143, 0.75, 0.7143, 0.75, 0.75, 0.625, 0.75, 0.625, 0.7143, 0.625, 0.7143, 0.625, 0.75, 0.5, 0.75, 0.5, 0.7143, 0.5, 0.7143, 0.5, 0.75, 0.375, 0.75, 0.375, 0.7143, 0.375, 0.7143, 0.375, 0.75, 0.25, 0.75, 0.25, 0.7143, 0.25, 0.7143, 0.25, 0.75, 0.125, 0.75, 0.125, 0.7143, 0.125, 0.7143, 0.125, 0.75, 0.0, 0.75, 0.0, 0.7143, 0.125, 0.9286, 0.125, 0.9644, 0.0, 0.9644, 0.0, 0.9286, 0.25, 0.9286, 0.25, 0.9644, 0.125, 0.9644, 0.125, 0.9286, 0.375, 0.9286, 0.375, 0.9644, 0.25, 0.9644, 0.25, 0.9286, 0.5, 0.9286, 0.5, 0.9644, 0.375, 0.9644, 0.375, 0.9286, 0.625, 0.9286, 0.625, 0.9644, 0.5, 0.9644, 0.5, 0.9286, 0.75, 0.9286, 0.75, 0.9644, 0.625, 0.9644, 0.625, 0.9286, 0.875, 0.9286, 0.875, 0.9644, 0.75, 0.9644, 0.75, 0.9286, 1.0, 0.9286, 1.0, 0.9644, 0.875, 0.9644, 0.875, 0.9286])
me_cylinder_002.update()
me_cube_002 = bpy.data.meshes.new('Cube.002')
me_cube_002.from_pydata([(-1.0, -1.0, -1.0), (-1.0, -1.0, 1.0), (-1.0, 1.0, -1.0), (-1.0, 1.0, 1.0), (1.0, -1.0, -1.0), (1.0, -1.0, 1.0), (1.0, 1.0, -1.0), (1.0, 1.0, 1.0)], [], [(0, 1, 3, 2), (2, 3, 7, 6), (6, 7, 5, 4), (4, 5, 1, 0), (2, 6, 4, 0), (7, 3, 1, 5)])
_uv = me_cube_002.uv_layers.new(name='UVMap')
_uv.uv.foreach_set('vector', [0.375, 0.0, 0.625, 0.0, 0.625, 0.25, 0.375, 0.25, 0.375, 0.25, 0.625, 0.25, 0.625, 0.5, 0.375, 0.5, 0.375, 0.5, 0.625, 0.5, 0.625, 0.75, 0.375, 0.75, 0.375, 0.75, 0.625, 0.75, 0.625, 1.0, 0.375, 1.0, 0.125, 0.5, 0.375, 0.5, 0.375, 0.75, 0.125, 0.75, 0.625, 0.5, 0.875, 0.5, 0.875, 0.75, 0.625, 0.75])
me_cube_002.update()
me_cube_003 = bpy.data.meshes.new('Cube.003')
me_cube_003.from_pydata([(0.7088, -0.4961, -0.6054), (0.5851, -0.3416, 0.4856), (0.6163, 0.7245, -0.6298), (0.5209, 0.6156, 0.2451), (0.0, 0.8341, -0.7394), (0.0, 0.7218, 0.4268), (0.6703, 0.7251, -0.1395), (0.791, 0.1057, -0.4797), (0.6496, 0.05526, 0.6096), (0.7066, -0.4976, -0.002278), (0.0, -0.811, -0.7394), (0.0, -0.603, 0.6096), (0.0, 0.8626, -0.1443), (0.8168, 0.1158, -0.1933), (0.0, -0.8197, -0.004809), (0.0, 0.02312, 0.8732), (0.5046, -0.4724, -1.914), (0.5282, -0.3002, -1.915), (0.0, -0.735, -2.007), (0.0, -0.3408, -1.963), (0.2935, 0.831, -0.6933), (0.2605, 0.6889, 0.3748), (0.438, -0.7415, -0.7108), (0.3414, -0.5436, 0.549), (0.2566, 0.8454, -0.1443), (0.4621, -0.7064, 1.52e-09), (0.3529, 0.05283, 0.786), (0.3389, -0.6017, -1.97), (0.2558, -0.3408, -1.957), (0.3655, 0.7608, -2.442), (0.003249, 0.7648, -2.442), (0.8291, 0.1409, -2.442), (0.6106, 0.6237, -2.442), (0.003249, -0.03313, -2.442), (0.284, -0.03313, -2.442), (0.2684, -0.2185, -2.442), (0.003249, -0.2185, -2.442), (0.5874, -0.127, -2.436), (0.001264, -0.2334, -2.103), (0.5712, -0.1527, -2.059), (0.5135, 0.398, -1.263), (0.6162, 0.08218, -1.437), (0.2612, -0.2334, -2.099), (0.3215, 0.5164, -1.301), (0.001264, 0.5199, -1.33), (0.5362, 0.1349, -1.416), (0.6506, -0.1808, -1.767), (0.5496, -0.1478, -1.825), (0.7687, 0.3304, -0.5863), (0.5977, 0.3342, 0.4273), (0.8067, 0.3539, -0.1695), (0.0, 0.3725, 0.65), (0.3067, 0.3709, 0.5804), (0.7199, 0.3823, -2.442), (0.003249, 0.3658, -2.442), (0.3247, 0.3638, -2.442), (0.5249, 0.2664, -1.339), (0.2667, -0.2318, -1.886), (0.00377, -0.235, -1.892), (0.6357, -0.4876, -1.074), (0.7509, -0.0457, -0.9501), (0.0, -0.7838, -1.193), (0.4025, -0.6914, -1.162), (0.5666, 0.5666, -0.9359), (0.3071, 0.6788, -0.9875), (0.0006115, 0.6821, -1.025), (0.6783, 0.1162, -0.8594), (0.6632, 0.2603, -0.8834), (0.8226, 0.3626, -0.06973), (0.8395, -1.304e-08, 5.588e-09), (0.8069, 0.02972, -0.4941), (0.7793, 0.3771, -0.562), (0.676, 0.08057, -0.9399), (0.6563, 0.3236, -0.9379), (1.106, 0.3679, -0.6551), (0.9648, 0.2385, -0.9264), (1.181, 0.3761, -0.2027), (0.989, 0.3657, -0.04703), (1.04, 0.2602, -0.04097)], [], [(24, 21, 3, 6), (20, 24, 6, 2), (50, 13, 78, 77), (68, 49, 8, 69), (69, 8, 1, 9), (70, 69, 9, 0), (22, 25, 14, 10), (25, 23, 11, 14), (43, 40, 32, 29), (60, 59, 16, 46), (52, 51, 15, 26), (26, 15, 11, 23), (28, 17, 16, 27), (62, 61, 18, 27), (42, 38, 36, 35), (45, 39, 37, 31), (59, 62, 27, 16), (19, 28, 27, 18), (8, 26, 23, 1), (49, 52, 26, 8), (56, 45, 31, 53), (9, 1, 23, 25), (0, 9, 25, 22), (4, 12, 24, 20), (12, 5, 21, 24), (55, 53, 31, 34), (34, 31, 37, 35), (33, 34, 35, 36), (54, 55, 34, 33), (39, 42, 35, 37), (44, 43, 29, 30), (65, 64, 43, 44), (47, 57, 42, 39), (73, 72, 45, 56), (70, 60, 46, 41), (57, 58, 38, 42), (64, 63, 40, 43), (63, 73, 56, 40), (45, 47, 39), (30, 29, 55, 54), (29, 32, 53, 55), (40, 56, 53, 32), (3, 21, 52, 49), (21, 5, 51, 52), (6, 3, 49, 68), (2, 6, 68, 71), (46, 47, 45, 41), (41, 45, 72, 70), (19, 58, 57, 28), (28, 57, 47, 17), (17, 47, 46, 16), (0, 22, 62, 59), (22, 10, 61, 62), (70, 0, 59, 60), (2, 71, 73, 63), (20, 2, 63, 64), (67, 48, 74, 75), (4, 20, 64, 65), (13, 50, 68, 69), (7, 13, 69, 70), (50, 48, 71, 68), (66, 7, 70, 72), (48, 67, 73, 71), (67, 66, 72, 73), (48, 50, 77, 76, 74), (74, 7, 66, 75), (66, 67, 75), (76, 77, 78), (74, 76, 78, 13, 7)])
_uv = me_cube_003.uv_layers.new(name='UVMap')
_uv.uv.foreach_set('vector', [0.5, 0.4276, 0.625, 0.4276, 0.625, 0.5, 0.5, 0.5, 0.375, 0.4276, 0.5, 0.4276, 0.5, 0.5, 0.375, 0.5, 0.4871, 0.5712, 0.4871, 0.6163, 0.4871, 0.5917, 0.4871, 0.5712, 0.5, 0.5625, 0.625, 0.5625, 0.625, 0.625, 0.5, 0.625, 0.5, 0.625, 0.625, 0.625, 0.625, 0.75, 0.5, 0.75, 0.375, 0.625, 0.5, 0.625, 0.5, 0.75, 0.375, 0.75, 0.375, 0.8224, 0.5, 0.8224, 0.5, 0.875, 0.375, 0.875, 0.5, 0.8224, 0.625, 0.8224, 0.625, 0.875, 0.5, 0.875, 0.375, 0.4276, 0.375, 0.5, 0.375, 0.5, 0.375, 0.4276, 0.375, 0.625, 0.375, 0.75, 0.375, 0.75, 0.375, 0.625, 0.6974, 0.5625, 0.75, 0.5625, 0.75, 0.625, 0.6974, 0.625, 0.6974, 0.625, 0.75, 0.625, 0.75, 0.75, 0.6974, 0.75, 0.3026, 0.625, 0.375, 0.625, 0.375, 0.75, 0.3026, 0.75, 0.375, 0.8224, 0.375, 0.875, 0.375, 0.875, 0.375, 0.8224, 0.3026, 0.625, 0.25, 0.625, 0.25, 0.625, 0.3026, 0.625, 0.375, 0.625, 0.375, 0.625, 0.375, 0.625, 0.375, 0.625, 0.375, 0.75, 0.375, 0.8224, 0.375, 0.8224, 0.375, 0.75, 0.25, 0.625, 0.3026, 0.625, 0.3026, 0.75, 0.25, 0.75, 0.625, 0.625, 0.6974, 0.625, 0.6974, 0.75, 0.625, 0.75, 0.625, 0.5625, 0.6974, 0.5625, 0.6974, 0.625, 0.625, 0.625, 0.375, 0.5625, 0.375, 0.625, 0.375, 0.625, 0.375, 0.5625, 0.5, 0.75, 0.625, 0.75, 0.625, 0.8224, 0.5, 0.8224, 0.375, 0.75, 0.5, 0.75, 0.5, 0.8224, 0.375, 0.8224, 0.375, 0.375, 0.5, 0.375, 0.5, 0.4276, 0.375, 0.4276, 0.5, 0.375, 0.625, 0.375, 0.625, 0.4276, 0.5, 0.4276, 0.3026, 0.5625, 0.375, 0.5625, 0.375, 0.625, 0.3026, 0.625, 0.3026, 0.625, 0.375, 0.625, 0.375, 0.625, 0.3026, 0.625, 0.25, 0.625, 0.3026, 0.625, 0.3026, 0.625, 0.25, 0.625, 0.25, 0.5625, 0.3026, 0.5625, 0.3026, 0.625, 0.25, 0.625, 0.375, 0.625, 0.3026, 0.625, 0.3026, 0.625, 0.375, 0.625, 0.375, 0.375, 0.375, 0.4276, 0.375, 0.4276, 0.375, 0.375, 0.375, 0.375, 0.375, 0.4276, 0.375, 0.4276, 0.375, 0.375, 0.375, 0.625, 0.3026, 0.625, 0.3026, 0.625, 0.375, 0.625, 0.375, 0.5625, 0.375, 0.625, 0.375, 0.625, 0.375, 0.5625, 0.375, 0.625, 0.375, 0.625, 0.375, 0.625, 0.375, 0.625, 0.3026, 0.625, 0.25, 0.625, 0.25, 0.625, 0.3026, 0.625, 0.375, 0.4276, 0.375, 0.5, 0.375, 0.5, 0.375, 0.4276, 0.375, 0.5, 0.375, 0.5625, 0.375, 0.5625, 0.375, 0.5, 0.375, 0.625, 0.375, 0.625, 0.375, 0.625, 0.25, 0.5, 0.3026, 0.5, 0.3026, 0.5625, 0.25, 0.5625, 0.3026, 0.5, 0.375, 0.5, 0.375, 0.5625, 0.3026, 0.5625, 0.375, 0.5, 0.375, 0.5625, 0.375, 0.5625, 0.375, 0.5, 0.625, 0.5, 0.6974, 0.5, 0.6974, 0.5625, 0.625, 0.5625, 0.6974, 0.5, 0.75, 0.5, 0.75, 0.5625, 0.6974, 0.5625, 0.5, 0.5, 0.625, 0.5, 0.625, 0.5625, 0.5, 0.5625, 0.375, 0.5, 0.5, 0.5, 0.5, 0.5625, 0.375, 0.5625, 0.375, 0.625, 0.375, 0.625, 0.375, 0.625, 0.375, 0.625, 0.375, 0.625, 0.375, 0.625, 0.375, 0.625, 0.375, 0.625, 0.25, 0.625, 0.25, 0.625, 0.3026, 0.625, 0.3026, 0.625, 0.3026, 0.625, 0.3026, 0.625, 0.375, 0.625, 0.375, 0.625, 0.375, 0.625, 0.375, 0.625, 0.375, 0.625, 0.375, 0.75, 0.375, 0.75, 0.375, 0.8224, 0.375, 0.8224, 0.375, 0.75, 0.375, 0.8224, 0.375, 0.875, 0.375, 0.875, 0.375, 0.8224, 0.375, 0.625, 0.375, 0.75, 0.375, 0.75, 0.375, 0.625, 0.375, 0.5, 0.375, 0.5625, 0.375, 0.5625, 0.375, 0.5, 0.375, 0.4276, 0.375, 0.5, 0.375, 0.5, 0.375, 0.4276, 0.375, 0.5744, 0.375, 0.5714, 0.375, 0.5714, 0.375, 0.5744, 0.375, 0.375, 0.375, 0.4276, 0.375, 0.4276, 0.375, 0.375, 0.4871, 0.6163, 0.4871, 0.5712, 0.5, 0.5625, 0.5, 0.625, 0.375, 0.616, 0.4871, 0.6163, 0.5, 0.625, 0.375, 0.625, 0.4871, 0.5712, 0.375, 0.5714, 0.375, 0.5625, 0.5, 0.5625, 0.375, 0.613, 0.375, 0.616, 0.375, 0.625, 0.375, 0.625, 0.375, 0.5714, 0.375, 0.5744, 0.375, 0.5625, 0.375, 0.5625, 0.375, 0.5744, 0.375, 0.613, 0.375, 0.625, 0.375, 0.5625, 0.375, 0.5714, 0.4871, 0.5712, 0.4871, 0.5712, 0.4446, 0.5713, 0.375, 0.5714, 0.375, 0.5714, 0.375, 0.616, 0.375, 0.613, 0.375, 0.5744, 0.375, 0.613, 0.375, 0.5744, 0.375, 0.5744, 0.4446, 0.5713, 0.4871, 0.5712, 0.4871, 0.5917, 0.375, 0.5714, 0.4446, 0.5713, 0.4871, 0.5917, 0.4871, 0.6163, 0.375, 0.616])
me_cube_003.use_mirror_x = True
me_cube_003.update()

# ---- objects
ob_torso = bpy.data.objects.new('Torso', me_cylinder)
ob_arm = bpy.data.objects.new('Arm', me_cylinder_001)
ob_leg = bpy.data.objects.new('Leg', me_cylinder_002)
ob_feet = bpy.data.objects.new('Feet', me_cube_002)
ob_head = bpy.data.objects.new('Head', me_cube_003)
ob_frnt = bpy.data.objects.new('Frnt', None)
ob_sde = bpy.data.objects.new('Sde', None)

# ---- transforms, parenting, visibility, modifiers, constraints
ob_torso.location = (0.1304, 1.01, 38.78)
ob_torso.scale = (4.529, 4.529, 1.661)
ob_arm.location = (7.231, 5.13, 36.55)
ob_arm.rotation_euler = (-0.2024, -0.1624, 0.03317)
ob_arm.scale = (1.244, 1.244, 2.583)
ob_leg.location = (3.372, 0.798, 16.91)
ob_leg.scale = (1.184, 1.184, 3.845)
ob_feet.location = (0.0, 0.0, 0.0)
ob_head.location = (0.1838, 0.7947, 51.1)
ob_head.scale = (2.406, 3.343, 2.295)
ob_head.use_mesh_mirror_x = True
_m = ob_head.modifiers.new('Mirror', 'MIRROR')
ob_frnt.location = (6.865, 108.9, 27.96)
ob_frnt.rotation_euler = (1.571, -0.0, -0.0)
ob_frnt.scale = (10.8, 10.8, 10.8)
ob_frnt.empty_display_type = 'IMAGE'
ob_frnt.empty_display_size = 5.0
ob_frnt.color = (0.117, 0.117, 0.117, 1.0)
ob_sde.location = (-123.8, 11.99, 27.96)
ob_sde.rotation_euler = (1.571, -0.0, 4.712)
ob_sde.scale = (10.8, 10.8, 10.8)
ob_sde.empty_display_type = 'IMAGE'
ob_sde.empty_display_size = 5.0
ob_sde.color = (0.117, 0.117, 0.117, 1.0)

# ---- collection membership
col_collection.objects.link(ob_torso)
col_collection.objects.link(ob_arm)
col_collection.objects.link(ob_leg)
col_collection.objects.link(ob_feet)
col_collection.objects.link(ob_head)
col_ref.objects.link(ob_frnt)
col_ref.objects.link(ob_sde)

# ---- scene / render settings (as saved in the file)
scene.frame_start = 1; scene.frame_end = 250; scene.frame_set(1)
scene.render.engine = 'BLENDER_EEVEE_NEXT'
scene.cycles.sampling_pattern = 'TABULATED_SOBOL'
bpy.context.view_layer.update()

# ---- added for rendering (the .blend has no active camera and no usable light): camera, sun
cam_auto = bpy.data.cameras.new('AutoCamera')
cam_auto.lens = 50.0
cam_auto.sensor_width = 36.0
cam_auto.clip_end = 1000.0
ob_auto_camera = bpy.data.objects.new('AutoCamera', cam_auto)
scene.collection.objects.link(ob_auto_camera)
ob_auto_camera.location = (55.4532, -61.2904, 68.5239)
ob_auto_camera.rotation_euler = (1.09748, -7.21219e-08, 0.694738)
scene.camera = ob_auto_camera
light_auto_sun = bpy.data.lights.new('AutoSun', 'SUN')
light_auto_sun.energy = 3.0
light_auto_sun.angle = 0.0523599
ob_auto_sun = bpy.data.objects.new('AutoSun', light_auto_sun)
scene.collection.objects.link(ob_auto_sun)
ob_auto_sun.rotation_euler = (0.872665, 0.174533, 0.523599)
bpy.context.view_layer.update()
